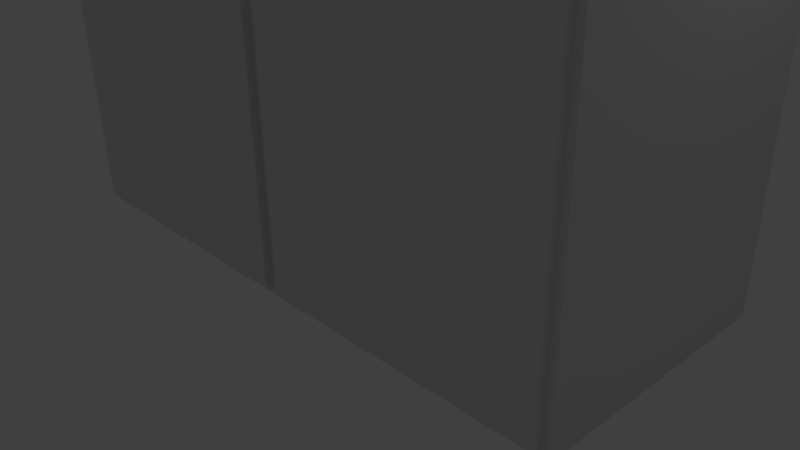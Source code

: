 # Source: cabinet_b.3.blend  (saved by Blender 2.76.0; exported with 4.5.12 LTS)
import bpy
from mathutils import Matrix  # noqa: F401  (used for matrix-valued properties, if any)

bpy.ops.wm.read_factory_settings(use_empty=True)
scene = bpy.context.scene
scene.name = 'Scene'

# ---- collections
col_collection_1 = bpy.data.collections.new('Collection 1'); scene.collection.children.link(col_collection_1)
col_collection_10 = bpy.data.collections.new('Collection 10'); scene.collection.children.link(col_collection_10)

# ---- materials (node trees are filled in below, after node groups)
mat_boxmat = bpy.data.materials.new('BoxMat')
mat_boxmat.alpha_threshold = 0.0
mat_boxmat.use_transparent_shadow = False
mat_boxmat.roughness = 0.5
mat_boxmat.specular_intensity = 0.0
mat_boxmat.line_color = (0.0, 0.0, 0.0, 1.0)

# ---- material node trees

# ---- world
world_world = bpy.data.worlds.new('World'); scene.world = world_world
world_world.color = (0.05088, 0.05088, 0.05088)
world_world.use_sun_shadow = False
world_world.sun_shadow_jitter_overblur = 0.0
world_world.cycles.sampling_method = 'MANUAL'
world_world.cycles.sample_map_resolution = 256

# ---- cameras
cam_camera = bpy.data.cameras.new('Camera')
cam_camera.clip_end = 100.0
cam_camera.lens = 35.0
cam_camera.sensor_width = 32.0
cam_camera.sensor_height = 18.0
cam_camera.ortho_scale = 7.314
cam_camera.dof.focus_distance = 0.0
cam_camera.dof.aperture_fstop = 128.0

# ---- lights
light_lamp = bpy.data.lights.new('Lamp', 'POINT')
light_lamp.transmission_factor = 0.0
light_lamp.cutoff_distance = 30.0
light_lamp.energy = 100.0
light_lamp.shadow_buffer_clip_start = 1.001
light_lamp.shadow_soft_size = 0.1
light_lamp.shadow_maximum_resolution = 0.006
light_lamp.use_absolute_resolution = True
light_lamp.cycles.use_multiple_importance_sampling = False

# ---- meshes
me_cube = bpy.data.meshes.new('Cube')
me_cube.from_pydata([(4.0, 2.0, 0.0), (4.0, -1.5, 0.0), (-4.0, -1.5, 0.0), (-4.0, 2.0, 0.0), (4.0, 2.0, 8.0), (4.0, -1.5, 8.0), (-4.0, -1.5, 8.0), (-4.0, 2.0, 8.0), (3.6, -1.5, 0.4), (-3.6, -1.5, 0.4), (3.6, -1.5, 7.6), (-3.6, -1.5, 7.6), (3.6, 1.8, 0.4), (-3.6, 1.8, 0.4), (3.6, 1.8, 7.6), (-3.6, 1.8, 7.6), (-3.9, -1.6, 0.1), (-3.9, -1.6, 7.9), (-3.9, -1.3, 0.1), (-3.9, -1.3, 7.9), (-0.1, -1.6, 0.1), (-0.1, -1.6, 7.9), (-0.1, -1.3, 0.1), (-0.1, -1.3, 7.9), (0.1, -1.6, 0.1), (0.1, -1.6, 7.9), (0.1, -1.3, 0.1), (0.1, -1.3, 7.9), (3.9, -1.6, 0.1), (3.9, -1.6, 7.9), (3.9, -1.3, 0.1), (3.9, -1.3, 7.9), (-0.2, 2.0, 0.0), (-0.2, -1.5, 0.0), (-0.2, 2.0, 8.0), (-0.2, -1.5, 8.0), (-0.2, -1.5, 0.4), (-0.2, -1.5, 7.6), (-0.2, 1.8, 0.4), (-0.2, 1.8, 7.6), (0.2, 2.0, 0.0), (0.2, -1.5, 0.0), (0.2, 2.0, 8.0), (0.2, -1.5, 8.0), (0.2, -1.5, 0.4), (0.2, -1.5, 7.6), (0.2, 1.8, 0.4), (0.2, 1.8, 7.6)], [], [(32, 33, 2, 3), (34, 7, 6, 35), (0, 4, 5, 1), (35, 6, 11, 37), (2, 6, 7, 3), (34, 32, 3, 7), (37, 11, 15, 39), (6, 2, 9, 11), (1, 5, 10, 8), (41, 1, 8, 44), (38, 39, 15, 13), (8, 10, 14, 12), (11, 9, 13, 15), (44, 8, 12, 46), (17, 19, 18, 16), (19, 23, 22, 18), (23, 21, 20, 22), (21, 17, 16, 20), (16, 18, 22, 20), (21, 23, 19, 17), (25, 27, 26, 24), (27, 31, 30, 26), (31, 29, 28, 30), (29, 25, 24, 28), (24, 26, 30, 28), (29, 31, 27, 25), (9, 36, 38, 13), (36, 44, 45, 37), (2, 33, 36, 9), (36, 37, 39, 38), (42, 40, 32, 34), (43, 35, 37, 45), (42, 34, 35, 43), (40, 41, 33, 32), (0, 1, 41, 40), (4, 42, 43, 5), (5, 43, 45, 10), (4, 0, 40, 42), (10, 45, 47, 14), (12, 14, 47, 46), (44, 46, 47, 45), (33, 41, 44, 36)])
_uv = me_cube.uv_layers.new(name='UVMap')
_uv.uv.foreach_set('vector', [0.4921, 0.456, 0.4921, 0.5805, 0.3569, 0.5804, 0.3569, 0.4559, 0.4922, 0.1714, 0.357, 0.1713, 0.357, 0.04681, 0.4922, 0.04685, 0.6415, 0.456, 0.6416, 0.1714, 0.7661, 0.1715, 0.766, 0.4561, 0.4922, 0.04685, 0.357, 0.04681, 0.3713, 0.03258, 0.4922, 0.03262, 0.2324, 0.4559, 0.2325, 0.1713, 0.357, 0.1713, 0.3569, 0.4559, 0.4922, 0.1714, 0.4921, 0.456, 0.3569, 0.4559, 0.357, 0.1713, 0.3463, 0.9781, 0.2254, 0.9781, 0.2254, 0.8607, 0.3463, 0.8607, 0.2325, 0.1713, 0.2324, 0.4559, 0.2182, 0.4416, 0.2183, 0.1855, 0.766, 0.4561, 0.7661, 0.1715, 0.7803, 0.1857, 0.7803, 0.4418, 0.5063, 0.5805, 0.6415, 0.5805, 0.6272, 0.5948, 0.5063, 0.5947, 0.3463, 0.6045, 0.3463, 0.8607, 0.2254, 0.8607, 0.2254, 0.6045, 0.8897, 0.6041, 0.8897, 0.8603, 0.7723, 0.8603, 0.7723, 0.6041, 0.108, 0.8607, 0.108, 0.6045, 0.2254, 0.6045, 0.2254, 0.8607, 0.6513, 0.4867, 0.7723, 0.4867, 0.7723, 0.6041, 0.6513, 0.6041, 0.2091, 0.5844, 0.1984, 0.5844, 0.1984, 0.307, 0.2091, 0.307, 0.1984, 0.5844, 0.06323, 0.5844, 0.06323, 0.307, 0.1984, 0.307, 0.06323, 0.5844, 0.05255, 0.5844, 0.05255, 0.307, 0.06323, 0.307, 0.1975, 0.2877, 0.0623, 0.2877, 0.0623, 0.01024, 0.1975, 0.01024, 0.1984, 0.2963, 0.1984, 0.307, 0.06323, 0.307, 0.06323, 0.2963, 0.06323, 0.5951, 0.06323, 0.5844, 0.1984, 0.5844, 0.1984, 0.5951, 0.9457, 0.5861, 0.9351, 0.5861, 0.9351, 0.3086, 0.9457, 0.3086, 0.9351, 0.5861, 0.7999, 0.5861, 0.7999, 0.3086, 0.9351, 0.3086, 0.7999, 0.5861, 0.7892, 0.5861, 0.7892, 0.3086, 0.7999, 0.3086, 0.9343, 0.2895, 0.7991, 0.2895, 0.7991, 0.01206, 0.9343, 0.01206, 0.9351, 0.298, 0.9351, 0.3086, 0.7999, 0.3086, 0.7999, 0.298, 0.7999, 0.5968, 0.7999, 0.5861, 0.9351, 0.5861, 0.9351, 0.5968, 0.2254, 0.4871, 0.3463, 0.4871, 0.3463, 0.6045, 0.2254, 0.6045, 0.4916, 0.6038, 0.5058, 0.6038, 0.5058, 0.8599, 0.4916, 0.8599, 0.3569, 0.5804, 0.4921, 0.5805, 0.492, 0.5947, 0.3711, 0.5947, 0.4637, 0.6045, 0.4637, 0.8607, 0.3463, 0.8607, 0.3463, 0.6045, 0.5064, 0.1714, 0.5063, 0.456, 0.4921, 0.456, 0.4922, 0.1714, 0.5065, 0.04686, 0.4922, 0.04685, 0.4922, 0.03262, 0.5065, 0.03263, 0.5064, 0.1714, 0.4922, 0.1714, 0.4922, 0.04685, 0.5065, 0.04686, 0.5063, 0.456, 0.5063, 0.5805, 0.4921, 0.5805, 0.4921, 0.456, 0.6415, 0.456, 0.6415, 0.5805, 0.5063, 0.5805, 0.5063, 0.456, 0.6416, 0.1714, 0.5064, 0.1714, 0.5065, 0.04686, 0.6417, 0.0469, 0.6417, 0.0469, 0.5065, 0.04686, 0.5065, 0.03263, 0.6274, 0.03267, 0.6416, 0.1714, 0.6415, 0.456, 0.5063, 0.456, 0.5064, 0.1714, 0.7723, 0.9777, 0.6513, 0.9777, 0.6513, 0.8603, 0.7723, 0.8603, 0.7723, 0.6041, 0.7723, 0.8603, 0.6513, 0.8603, 0.6513, 0.6041, 0.5339, 0.6041, 0.6513, 0.6041, 0.6513, 0.8603, 0.5339, 0.8603, 0.4921, 0.5805, 0.5063, 0.5805, 0.5063, 0.5947, 0.492, 0.5947])
me_cube.materials.append(mat_boxmat)
me_cube.use_remesh_preserve_volume = False
me_cube.use_remesh_preserve_attributes = False
me_cube.use_mirror_vertex_groups = False
me_cube.update()
arm_armature = bpy.data.armatures.new('Armature')  # bones are not reproduced

# ---- objects
ob_cube = bpy.data.objects.new('Cube', me_cube)
ob_armature = bpy.data.objects.new('Armature', arm_armature)
ob_lamp = bpy.data.objects.new('Lamp', light_lamp)
ob_camera = bpy.data.objects.new('Camera', cam_camera)

# ---- transforms, parenting, visibility, modifiers, constraints
ob_cube.parent = ob_armature
ob_cube.location = (0.0, 0.0, 0.0)
ob_cube.lock_rotations_4d = False
ob_cube.empty_display_type = 'ARROWS'
ob_cube.lineart.crease_threshold = 0.0
_vg = ob_cube.vertex_groups.new(name='Bone.Basic')
_vg.add([0, 1, 2, 3, 4, 5, 6, 7, 8, 9, 10, 11, 12, 13, 14, 15, 32, 33, 34, 35, 36, 37, 38, 39, 40, 41, 42, 43, 44, 45, 46, 47], 1.0, 'REPLACE')
_vg = ob_cube.vertex_groups.new(name='l_Bone.Basic')
_vg = ob_cube.vertex_groups.new(name='l_Bone.Door')
_vg.add([24, 25, 26, 27, 28, 29, 30, 31], 1.0, 'REPLACE')
_vg = ob_cube.vertex_groups.new(name='r_Bone.Basic')
_vg = ob_cube.vertex_groups.new(name='r_Bone.Door')
_vg.add([16, 17, 18, 19, 20, 21, 22, 23], 1.0, 'REPLACE')
_m = ob_cube.modifiers.new('Armature', 'ARMATURE')
_m.object = ob_armature
ob_armature.location = (0.0, 0.0, 0.0)
ob_armature.lineart.crease_threshold = 0.0
ob_lamp.location = (4.076, 1.005, 5.904)
ob_lamp.rotation_euler = (0.6503, 0.05522, 1.866)
ob_lamp.lock_rotations_4d = False
ob_lamp.empty_display_type = 'ARROWS'
ob_lamp.color = (0.0, 0.0, 0.0, 0.0)
ob_lamp.lineart.crease_threshold = 0.0
ob_camera.location = (7.481, -6.508, 5.344)
ob_camera.rotation_euler = (1.109, 0.01082, 0.8149)
ob_camera.lock_rotations_4d = False
ob_camera.empty_display_type = 'ARROWS'
ob_camera.color = (0.0, 0.0, 0.0, 0.0)
ob_camera.display_type = 'WIRE'
ob_camera.lineart.crease_threshold = 0.0

# ---- collection membership
col_collection_1.objects.link(ob_cube)
col_collection_10.objects.link(ob_armature)
col_collection_10.objects.link(ob_lamp)
col_collection_10.objects.link(ob_camera)

# ---- scene / render settings (as saved in the file)
scene.camera = ob_camera
scene.frame_start = 1; scene.frame_end = 250; scene.frame_set(1)
scene.render.engine = 'BLENDER_EEVEE_NEXT'
scene.render.resolution_percentage = 50
scene.render.dither_intensity = 0.0
scene.cycles.use_denoising = False
scene.cycles.samples = 10
scene.cycles.sampling_pattern = 'TABULATED_SOBOL'
scene.cycles.light_sampling_threshold = 0.0
scene.cycles.use_adaptive_sampling = False
scene.cycles.use_light_tree = False
scene.cycles.blur_glossy = 0.0
scene.cycles.pixel_filter_type = 'GAUSSIAN'
scene.cycles.sample_clamp_indirect = 0.0
scene.view_settings.view_transform = 'Standard'
bpy.context.view_layer.update()
